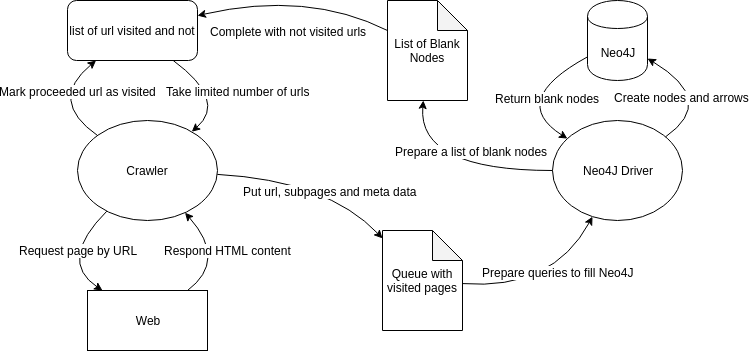

The diagram above was exported from draw.io. Its source (the exported page's mxGraphModel, read from the mxfile embedded in the PNG):
<mxGraphModel dx="840" dy="427" grid="1" gridSize="10" guides="1" tooltips="1" connect="1" arrows="1" fold="1" page="1" pageScale="1" pageWidth="850" pageHeight="1100" math="0" shadow="0">
  <root>
    <mxCell id="0" />
    <mxCell id="1" parent="0" />
    <mxCell id="ndSCyzhFSASUdEKvCZvg-2" value="list of url visited and not" style="rounded=1;whiteSpace=wrap;html=1;" vertex="1" parent="1">
      <mxGeometry x="70" y="40" width="130" height="60" as="geometry" />
    </mxCell>
    <mxCell id="ndSCyzhFSASUdEKvCZvg-3" value="Crawler" style="ellipse;whiteSpace=wrap;html=1;" vertex="1" parent="1">
      <mxGeometry x="80" y="160" width="140" height="100" as="geometry" />
    </mxCell>
    <mxCell id="ndSCyzhFSASUdEKvCZvg-4" value="Queue with visited pages" style="shape=note;whiteSpace=wrap;html=1;backgroundOutline=1;darkOpacity=0.05;" vertex="1" parent="1">
      <mxGeometry x="385" y="270" width="80" height="100" as="geometry" />
    </mxCell>
    <mxCell id="ndSCyzhFSASUdEKvCZvg-6" value="List of Blank Nodes" style="shape=note;whiteSpace=wrap;html=1;backgroundOutline=1;darkOpacity=0.05;" vertex="1" parent="1">
      <mxGeometry x="390" y="40" width="80" height="100" as="geometry" />
    </mxCell>
    <mxCell id="ndSCyzhFSASUdEKvCZvg-7" value="Neo4J Driver" style="ellipse;whiteSpace=wrap;html=1;" vertex="1" parent="1">
      <mxGeometry x="555" y="160" width="130" height="100" as="geometry" />
    </mxCell>
    <mxCell id="ndSCyzhFSASUdEKvCZvg-8" value="Neo4J" style="shape=cylinder;whiteSpace=wrap;html=1;boundedLbl=1;backgroundOutline=1;" vertex="1" parent="1">
      <mxGeometry x="590" y="40" width="60" height="80" as="geometry" />
    </mxCell>
    <mxCell id="ndSCyzhFSASUdEKvCZvg-9" value="Web" style="rounded=0;whiteSpace=wrap;html=1;" vertex="1" parent="1">
      <mxGeometry x="90" y="330" width="120" height="60" as="geometry" />
    </mxCell>
    <mxCell id="ndSCyzhFSASUdEKvCZvg-10" value="" style="endArrow=classic;html=1;curved=1;" edge="1" parent="1" source="ndSCyzhFSASUdEKvCZvg-3" target="ndSCyzhFSASUdEKvCZvg-9">
      <mxGeometry width="50" height="50" relative="1" as="geometry">
        <mxPoint x="80" y="480" as="sourcePoint" />
        <mxPoint x="130" y="430" as="targetPoint" />
        <Array as="points">
          <mxPoint x="60" y="300" />
        </Array>
      </mxGeometry>
    </mxCell>
    <mxCell id="ndSCyzhFSASUdEKvCZvg-11" value="Request page by URL" style="text;html=1;resizable=0;points=[];align=center;verticalAlign=middle;labelBackgroundColor=#ffffff;" vertex="1" connectable="0" parent="ndSCyzhFSASUdEKvCZvg-10">
      <mxGeometry x="-0.3352" y="11" relative="1" as="geometry">
        <mxPoint x="-8" y="2.5" as="offset" />
      </mxGeometry>
    </mxCell>
    <mxCell id="ndSCyzhFSASUdEKvCZvg-12" value="" style="endArrow=classic;html=1;curved=1;" edge="1" parent="1" source="ndSCyzhFSASUdEKvCZvg-9" target="ndSCyzhFSASUdEKvCZvg-3">
      <mxGeometry width="50" height="50" relative="1" as="geometry">
        <mxPoint x="122.47943043343093" y="262.2106407623901" as="sourcePoint" />
        <mxPoint x="130" y="360" as="targetPoint" />
        <Array as="points">
          <mxPoint x="230" y="300" />
        </Array>
      </mxGeometry>
    </mxCell>
    <mxCell id="ndSCyzhFSASUdEKvCZvg-13" value="Respond HTML content" style="text;html=1;resizable=0;points=[];align=center;verticalAlign=middle;labelBackgroundColor=#ffffff;" vertex="1" connectable="0" parent="ndSCyzhFSASUdEKvCZvg-12">
      <mxGeometry x="-0.3352" y="11" relative="1" as="geometry">
        <mxPoint x="16" y="-8.5" as="offset" />
      </mxGeometry>
    </mxCell>
    <mxCell id="ndSCyzhFSASUdEKvCZvg-14" value="" style="endArrow=classic;html=1;curved=1;" edge="1" parent="1" source="ndSCyzhFSASUdEKvCZvg-3" target="ndSCyzhFSASUdEKvCZvg-4">
      <mxGeometry width="50" height="50" relative="1" as="geometry">
        <mxPoint x="10" y="480" as="sourcePoint" />
        <mxPoint x="60" y="430" as="targetPoint" />
        <Array as="points">
          <mxPoint x="330" y="220" />
        </Array>
      </mxGeometry>
    </mxCell>
    <mxCell id="ndSCyzhFSASUdEKvCZvg-15" value="Put url, subpages and meta data" style="text;html=1;resizable=0;points=[];align=center;verticalAlign=middle;labelBackgroundColor=#ffffff;" vertex="1" connectable="0" parent="ndSCyzhFSASUdEKvCZvg-14">
      <mxGeometry x="-0.1184" y="-6" relative="1" as="geometry">
        <mxPoint x="28.5" y="6" as="offset" />
      </mxGeometry>
    </mxCell>
    <mxCell id="ndSCyzhFSASUdEKvCZvg-16" value="" style="endArrow=classic;html=1;curved=1;" edge="1" parent="1" source="ndSCyzhFSASUdEKvCZvg-4" target="ndSCyzhFSASUdEKvCZvg-7">
      <mxGeometry width="50" height="50" relative="1" as="geometry">
        <mxPoint x="10" y="480" as="sourcePoint" />
        <mxPoint x="60" y="430" as="targetPoint" />
        <Array as="points">
          <mxPoint x="555" y="330" />
        </Array>
      </mxGeometry>
    </mxCell>
    <mxCell id="ndSCyzhFSASUdEKvCZvg-17" value="Prepare queries to fill Neo4J" style="text;html=1;resizable=0;points=[];align=center;verticalAlign=middle;labelBackgroundColor=#ffffff;" vertex="1" connectable="0" parent="ndSCyzhFSASUdEKvCZvg-16">
      <mxGeometry x="0.0074" y="14" relative="1" as="geometry">
        <mxPoint x="6.5" y="-4" as="offset" />
      </mxGeometry>
    </mxCell>
    <mxCell id="ndSCyzhFSASUdEKvCZvg-18" value="" style="endArrow=classic;html=1;curved=1;" edge="1" parent="1" source="ndSCyzhFSASUdEKvCZvg-7" target="ndSCyzhFSASUdEKvCZvg-8">
      <mxGeometry width="50" height="50" relative="1" as="geometry">
        <mxPoint x="10" y="480" as="sourcePoint" />
        <mxPoint x="60" y="430" as="targetPoint" />
        <Array as="points">
          <mxPoint x="720" y="140" />
        </Array>
      </mxGeometry>
    </mxCell>
    <mxCell id="ndSCyzhFSASUdEKvCZvg-19" value="Create nodes and arrows" style="text;html=1;resizable=0;points=[];align=center;verticalAlign=middle;labelBackgroundColor=#ffffff;" vertex="1" connectable="0" parent="ndSCyzhFSASUdEKvCZvg-18">
      <mxGeometry x="-0.4976" y="23" relative="1" as="geometry">
        <mxPoint as="offset" />
      </mxGeometry>
    </mxCell>
    <mxCell id="ndSCyzhFSASUdEKvCZvg-20" value="" style="endArrow=classic;html=1;curved=1;" edge="1" parent="1" source="ndSCyzhFSASUdEKvCZvg-8" target="ndSCyzhFSASUdEKvCZvg-7">
      <mxGeometry width="50" height="50" relative="1" as="geometry">
        <mxPoint x="10" y="480" as="sourcePoint" />
        <mxPoint x="60" y="430" as="targetPoint" />
        <Array as="points">
          <mxPoint x="510" y="140" />
        </Array>
      </mxGeometry>
    </mxCell>
    <mxCell id="ndSCyzhFSASUdEKvCZvg-21" value="Return blank nodes" style="text;html=1;resizable=0;points=[];align=center;verticalAlign=middle;labelBackgroundColor=#ffffff;" vertex="1" connectable="0" parent="ndSCyzhFSASUdEKvCZvg-20">
      <mxGeometry x="-0.3207" y="17" relative="1" as="geometry">
        <mxPoint as="offset" />
      </mxGeometry>
    </mxCell>
    <mxCell id="ndSCyzhFSASUdEKvCZvg-22" value="" style="endArrow=classic;html=1;curved=1;" edge="1" parent="1" source="ndSCyzhFSASUdEKvCZvg-7" target="ndSCyzhFSASUdEKvCZvg-6">
      <mxGeometry width="50" height="50" relative="1" as="geometry">
        <mxPoint x="10" y="480" as="sourcePoint" />
        <mxPoint x="60" y="430" as="targetPoint" />
        <Array as="points">
          <mxPoint x="420" y="210" />
        </Array>
      </mxGeometry>
    </mxCell>
    <mxCell id="ndSCyzhFSASUdEKvCZvg-23" value="Prepare a list of blank nodes" style="text;html=1;resizable=0;points=[];align=center;verticalAlign=middle;labelBackgroundColor=#ffffff;" vertex="1" connectable="0" parent="ndSCyzhFSASUdEKvCZvg-22">
      <mxGeometry x="-0.1786" y="-16" relative="1" as="geometry">
        <mxPoint x="2" y="-4" as="offset" />
      </mxGeometry>
    </mxCell>
    <mxCell id="ndSCyzhFSASUdEKvCZvg-24" value="" style="endArrow=classic;html=1;curved=1;" edge="1" parent="1" source="ndSCyzhFSASUdEKvCZvg-6" target="ndSCyzhFSASUdEKvCZvg-2">
      <mxGeometry width="50" height="50" relative="1" as="geometry">
        <mxPoint x="260" y="90" as="sourcePoint" />
        <mxPoint x="260" y="140" as="targetPoint" />
        <Array as="points">
          <mxPoint x="310" y="30" />
        </Array>
      </mxGeometry>
    </mxCell>
    <mxCell id="ndSCyzhFSASUdEKvCZvg-26" value="Complete with not visited urls" style="text;html=1;resizable=0;points=[];align=center;verticalAlign=middle;labelBackgroundColor=#ffffff;" vertex="1" connectable="0" parent="ndSCyzhFSASUdEKvCZvg-24">
      <mxGeometry x="0.1443" y="-13" relative="1" as="geometry">
        <mxPoint x="9" y="47" as="offset" />
      </mxGeometry>
    </mxCell>
    <mxCell id="ndSCyzhFSASUdEKvCZvg-27" value="" style="endArrow=classic;html=1;curved=1;" edge="1" parent="1" source="ndSCyzhFSASUdEKvCZvg-2" target="ndSCyzhFSASUdEKvCZvg-3">
      <mxGeometry width="50" height="50" relative="1" as="geometry">
        <mxPoint x="10" y="480" as="sourcePoint" />
        <mxPoint x="60" y="430" as="targetPoint" />
        <Array as="points">
          <mxPoint x="230" y="140" />
        </Array>
      </mxGeometry>
    </mxCell>
    <mxCell id="ndSCyzhFSASUdEKvCZvg-30" value="Take limited number of urls&lt;br&gt;" style="text;html=1;resizable=0;points=[];align=center;verticalAlign=middle;labelBackgroundColor=#ffffff;" vertex="1" connectable="0" parent="ndSCyzhFSASUdEKvCZvg-27">
      <mxGeometry x="-0.013" y="-14" relative="1" as="geometry">
        <mxPoint x="26.5" y="-15" as="offset" />
      </mxGeometry>
    </mxCell>
    <mxCell id="ndSCyzhFSASUdEKvCZvg-28" value="" style="endArrow=classic;html=1;curved=1;" edge="1" parent="1" source="ndSCyzhFSASUdEKvCZvg-3" target="ndSCyzhFSASUdEKvCZvg-2">
      <mxGeometry width="50" height="50" relative="1" as="geometry">
        <mxPoint x="10" y="480" as="sourcePoint" />
        <mxPoint x="60" y="430" as="targetPoint" />
        <Array as="points">
          <mxPoint x="50" y="140" />
        </Array>
      </mxGeometry>
    </mxCell>
    <mxCell id="ndSCyzhFSASUdEKvCZvg-29" value="Mark proceeded url as visited&lt;br&gt;" style="text;html=1;resizable=0;points=[];align=center;verticalAlign=middle;labelBackgroundColor=#ffffff;" vertex="1" connectable="0" parent="ndSCyzhFSASUdEKvCZvg-28">
      <mxGeometry x="-0.3624" y="-12" relative="1" as="geometry">
        <mxPoint x="6" y="-12" as="offset" />
      </mxGeometry>
    </mxCell>
  </root>
</mxGraphModel>